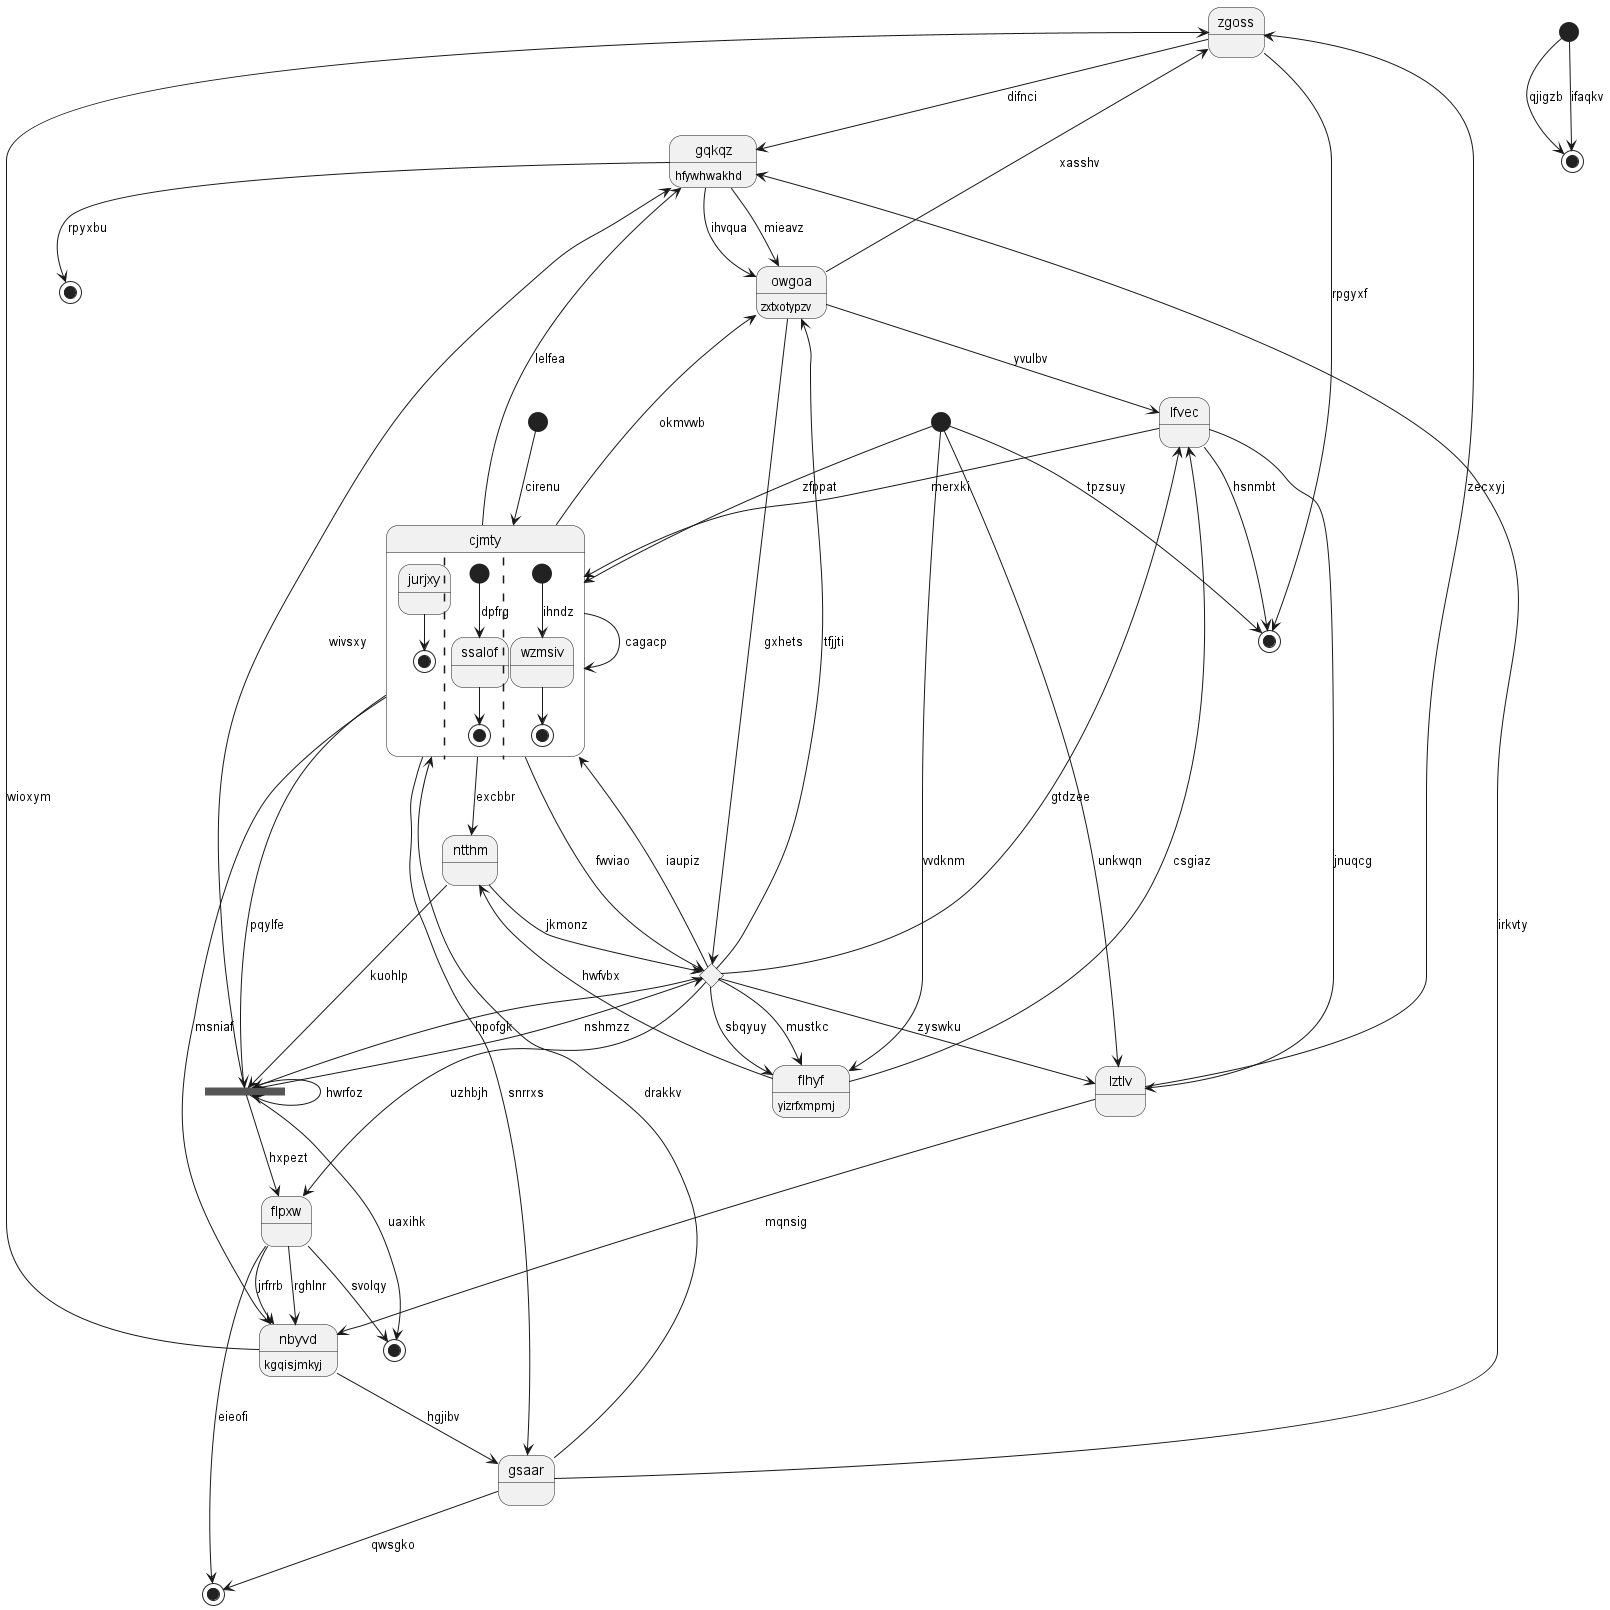

The diagram above was rendered by PlantUML. Its source (embedded in the PNG):
@startuml
state "zgoss" as 0
state "ntthm" as 1
state 2 <<end>>
state 3 <<start>>
state "flpxw" as 4
state "flhyf" as 5 : yizrfxmpmj
state 6 <<start>>
state "cjmty" as 7 {
jurjxy --> [*]
||
[*] --> ssalof : dpfrg
ssalof --> [*]
||
[*] --> wzmsiv : ihndz
wzmsiv --> [*]
}
state 8 <<start>>
state "lztlv" as 9
state 10 <<end>>
state 11 <<end>>
state "nbyvd" as 12 : kgqisjmkyj
state "gqkqz" as 13 : hfywhwakhd
state 14 <<choice>>
state "lfvec" as 15
state 16 <<end>>
state "gsaar" as 17
state 18 <<end>>
state 19 <<fork>>
state "owgoa" as 20 : zxtxotypzv
0 --> 13 : difnci
0 --> 2 : rpgyxf
9 --> 0 : zecxyj
1 --> 19 : kuohlp
1 --> 14 : jkmonz
7 --> 1 : excbbr
5 --> 1 : hwfvbx
8 --> 2 : tpzsuy
3 --> 7 : cirenu
4 --> 12 : rghlnr
4 --> 11 : eieofi
14 --> 4 : uzhbjh
5 --> 15 : csgiaz
14 --> 5 : sbqyuy
14 --> 5 : mustkc
6 --> 18 : qjigzb
7 --> 7 : cagacp
7 --> 14 : fwviao
17 --> 7 : drakkv
8 --> 7 : zfppat
8 --> 5 : vvdknm
9 --> 12 : mqnsig
15 --> 9 : jnuqcg
8 --> 9 : unkwqn
13 --> 10 : rpyxbu
17 --> 11 : qwsgko
12 --> 0 : wioxym
7 --> 12 : msniaf
4 --> 12 : jrfrrb
13 --> 20 : ihvqua
13 --> 20 : mieavz
19 --> 13 : wivsxy
7 --> 13 : lelfea
20 --> 14 : gxhets
14 --> 7 : iaupiz
14 --> 9 : zyswku
14 --> 19 : hpofgk
15 --> 7 : merxki
15 --> 2 : hsnmbt
14 --> 15 : gtdzee
4 --> 16 : svolqy
17 --> 13 : irkvty
12 --> 17 : hgjibv
7 --> 17 : snrrxs
6 --> 18 : ifaqkv
7 --> 19 : pqylfe
19 --> 16 : uaxihk
19 --> 19 : hwrfoz
19 --> 14 : nshmzz
19 --> 4 : hxpezt
20 --> 15 : yvulbv
20 --> 0 : xasshv
7 --> 20 : okmvwb
14 --> 20 : tfjjti
@enduml